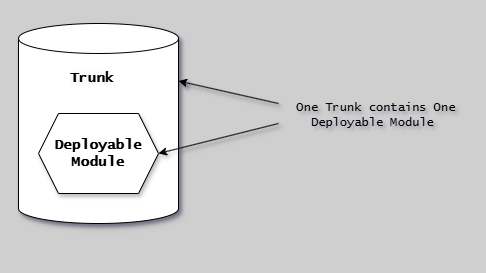

The diagram above was exported from draw.io. Its source (the exported page's mxGraphModel, read from the mxfile embedded in the PNG):
<mxGraphModel dx="2663" dy="-11211" grid="1" gridSize="10" guides="1" tooltips="1" connect="1" arrows="1" fold="1" page="1" pageScale="1" pageWidth="1654" pageHeight="1169" background="#CFCFCF" math="0" shadow="1">
  <root>
    <mxCell id="0" />
    <mxCell id="1" parent="0" />
    <mxCell id="ZHXLCk_jH15TRSh_ls13-2" value="" style="shape=cylinder3;whiteSpace=wrap;html=1;boundedLbl=1;backgroundOutline=1;size=15;fontFamily=Lucida Console;fontStyle=1;fontSize=14;shadow=1;" parent="1" vertex="1">
      <mxGeometry x="-1626" y="11721" width="160" height="200" as="geometry" />
    </mxCell>
    <mxCell id="ZHXLCk_jH15TRSh_ls13-1" value="Deployable&lt;br style=&quot;border-color: var(--border-color);&quot;&gt;Module" style="shape=hexagon;perimeter=hexagonPerimeter2;whiteSpace=wrap;html=1;fixedSize=1;fontFamily=Lucida Console;fontStyle=1;fontSize=14;shadow=1;" parent="1" vertex="1">
      <mxGeometry x="-1606" y="11811" width="120" height="80" as="geometry" />
    </mxCell>
    <mxCell id="--SITCwRHp6sUK__sG5d-1" value="" style="group;strokeColor=none;dashed=1;dashPattern=12 12;fontFamily=Lucida Console;fontStyle=1;shadow=1;" parent="1" vertex="1" connectable="0">
      <mxGeometry x="-1640" y="11701" width="464" height="250" as="geometry" />
    </mxCell>
    <mxCell id="01gX1TNum0QFeA1rRqPB-1" value="&lt;span style=&quot;color: rgb(0, 0, 0); font-family: &amp;quot;Lucida Console&amp;quot;; font-size: 14px; font-style: normal; font-variant-ligatures: normal; font-variant-caps: normal; font-weight: 700; letter-spacing: normal; orphans: 2; text-align: center; text-indent: 0px; text-transform: none; widows: 2; word-spacing: 0px; -webkit-text-stroke-width: 0px; background-color: rgb(251, 251, 251); text-decoration-thickness: initial; text-decoration-style: initial; text-decoration-color: initial; float: none; display: inline !important;&quot;&gt;Trunk&lt;/span&gt;" style="text;whiteSpace=wrap;html=1;shadow=1;" parent="1" vertex="1">
      <mxGeometry x="-1576" y="11761" width="60" height="40" as="geometry" />
    </mxCell>
    <mxCell id="01gX1TNum0QFeA1rRqPB-2" value="" style="endArrow=classic;html=1;rounded=0;entryX=1;entryY=0.5;entryDx=0;entryDy=0;shadow=1;" parent="1" target="ZHXLCk_jH15TRSh_ls13-1" edge="1">
      <mxGeometry width="50" height="50" relative="1" as="geometry">
        <mxPoint x="-1366" y="11821" as="sourcePoint" />
        <mxPoint x="-1376" y="11851" as="targetPoint" />
      </mxGeometry>
    </mxCell>
    <mxCell id="01gX1TNum0QFeA1rRqPB-3" value="" style="endArrow=classic;html=1;rounded=0;entryX=1;entryY=0;entryDx=0;entryDy=57.5;entryPerimeter=0;shadow=1;" parent="1" target="ZHXLCk_jH15TRSh_ls13-2" edge="1">
      <mxGeometry width="50" height="50" relative="1" as="geometry">
        <mxPoint x="-1366" y="11801" as="sourcePoint" />
        <mxPoint x="-1446" y="11781" as="targetPoint" />
      </mxGeometry>
    </mxCell>
    <mxCell id="01gX1TNum0QFeA1rRqPB-5" value="One Trunk contains One Deployable Module&amp;nbsp;" style="text;html=1;strokeColor=none;fillColor=none;align=center;verticalAlign=middle;whiteSpace=wrap;rounded=0;fontFamily=Lucida Console;shadow=1;" parent="1" vertex="1">
      <mxGeometry x="-1356" y="11798" width="176" height="30" as="geometry" />
    </mxCell>
  </root>
</mxGraphModel>